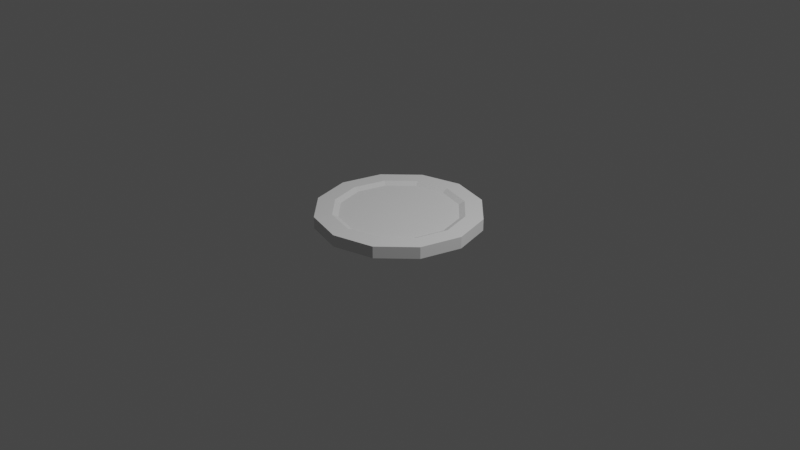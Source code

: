 # Source: coin.blend  (saved by Blender 2.91.10; exported with 4.5.12 LTS)
import bpy
from mathutils import Matrix  # noqa: F401  (used for matrix-valued properties, if any)

bpy.ops.wm.read_factory_settings(use_empty=True)
scene = bpy.context.scene
scene.name = 'Scene'

# ---- collections
col_collection = bpy.data.collections.new('Collection'); scene.collection.children.link(col_collection)

# ---- world
world_world = bpy.data.worlds.new('World'); scene.world = world_world
world_world.use_nodes = True; world_world.node_tree.nodes.clear()
_N = world_world.node_tree.nodes; _L = world_world.node_tree.links
n0 = _N.new('ShaderNodeOutputWorld'); n0.name = 'World Output'; n0.location = (300, 300)
n1 = _N.new('ShaderNodeBackground'); n1.name = 'Background'; n1.location = (10, 300)
n1.inputs[0].default_value = (0.05088, 0.05088, 0.05088, 1.0)
_L.new(n1.outputs[0], n0.inputs[0])
n0.is_active_output = True
world_world.color = (0.05088, 0.05088, 0.05088)
world_world.use_sun_shadow = False
world_world.sun_shadow_jitter_overblur = 0.0

# ---- cameras
cam_camera = bpy.data.cameras.new('Camera')
cam_camera.clip_end = 100.0
cam_camera.ortho_scale = 7.314

# ---- lights
light_light = bpy.data.lights.new('Light', 'POINT')
light_light.transmission_factor = 0.0
light_light.energy = 1000.0
light_light.shadow_soft_size = 0.1
light_light.shadow_maximum_resolution = 0.006
light_light.use_absolute_resolution = True

# ---- meshes
me_cylinder_001 = bpy.data.meshes.new('Cylinder.001')
me_cylinder_001.from_pydata([(-7.961e-08, 0.8701, -0.06214), (-7.962e-08, 0.8701, 0.06249), (0.4351, 0.7536, -0.06214), (0.4351, 0.7536, 0.06249), (0.7536, 0.4351, -0.06214), (0.7536, 0.4351, 0.06249), (0.8701, 9.332e-08, -0.06214), (0.8701, 9.332e-08, 0.06249), (0.7536, -0.4351, -0.06214), (0.7536, -0.4351, 0.06249), (0.4351, -0.7536, -0.06214), (0.4351, -0.7536, 0.06249), (1.669e-07, -0.8701, -0.06214), (1.669e-07, -0.8701, 0.06249), (-0.4351, -0.7536, -0.06214), (-0.4351, -0.7536, 0.06249), (-0.7536, -0.4351, -0.06214), (-0.7536, -0.4351, 0.06249), (-0.8701, -2.771e-07, -0.06214), (-0.8701, -2.771e-07, 0.06249), (-0.7536, 0.4351, -0.06214), (-0.7536, 0.4351, 0.06249), (-0.4351, 0.7536, -0.06214), (-0.4351, 0.7536, 0.06249), (-6.437e-08, 0.6858, -0.06548), (0.3429, 0.5939, -0.06548), (0.3429, 0.5939, 0.06877), (-6.441e-08, 0.6858, 0.06877), (0.5939, 0.3429, -0.06548), (0.5939, 0.3429, 0.06877), (0.6858, 6.826e-08, -0.06548), (0.6858, 6.826e-08, 0.06877), (0.5939, -0.3429, -0.06548), (0.5939, -0.3429, 0.06877), (0.3429, -0.5939, -0.06548), (0.3429, -0.5939, 0.06877), (1.293e-07, -0.6858, -0.06548), (1.292e-07, -0.6858, 0.06877), (-0.3429, -0.5939, -0.06548), (-0.3429, -0.5939, 0.06877), (-0.5939, -0.3429, -0.06548), (-0.5939, -0.3429, 0.06877), (-0.6858, -2.136e-07, -0.06548), (-0.6858, -2.136e-07, 0.06877), (-0.5939, 0.3429, -0.06548), (-0.5939, 0.3429, 0.06877), (-0.3429, 0.5939, -0.06548), (-0.3429, 0.5939, 0.06877), (-6.947e-08, 0.6242, -0.02564), (0.3121, 0.5406, -0.02564), (0.5406, 0.3121, -0.02564), (0.6242, 6.694e-08, -0.02564), (0.5406, -0.3121, -0.02564), (0.3121, -0.5406, -0.02564), (1.208e-07, -0.6242, -0.02564), (-0.3121, -0.5406, -0.02564), (-0.5406, -0.3121, -0.02564), (-0.6242, -1.921e-07, -0.02564), (-0.5406, 0.3121, -0.02564), (-0.3121, 0.5406, -0.02564), (0.3121, 0.5406, 0.03887), (-6.955e-08, 0.6242, 0.03887), (0.5406, 0.3121, 0.03887), (0.6242, 6.694e-08, 0.03887), (0.5406, -0.3121, 0.03887), (0.3121, -0.5406, 0.03887), (1.207e-07, -0.6242, 0.03887), (-0.3121, -0.5406, 0.03887), (-0.5406, -0.3121, 0.03887), (-0.6242, -1.921e-07, 0.03887), (-0.5406, 0.3121, 0.03887), (-0.3121, 0.5406, 0.03887)], [], [(0, 1, 3, 2), (2, 3, 5, 4), (4, 5, 7, 6), (6, 7, 9, 8), (8, 9, 11, 10), (10, 11, 13, 12), (12, 13, 15, 14), (14, 15, 17, 16), (16, 17, 19, 18), (18, 19, 21, 20), (15, 13, 37, 39), (20, 21, 23, 22), (22, 23, 1, 0), (5, 3, 26, 29), (26, 27, 61, 60), (42, 44, 58, 57), (1, 23, 47, 27), (8, 10, 34, 32), (18, 20, 44, 42), (11, 9, 33, 35), (21, 19, 43, 45), (4, 6, 30, 28), (14, 16, 40, 38), (0, 2, 25, 24), (7, 5, 29, 31), (17, 15, 39, 41), (3, 1, 27, 26), (10, 12, 36, 34), (20, 22, 46, 44), (13, 11, 35, 37), (23, 21, 45, 47), (6, 8, 32, 30), (16, 18, 42, 40), (9, 7, 31, 33), (19, 17, 41, 43), (2, 4, 28, 25), (12, 14, 38, 36), (22, 0, 24, 46), (48, 49, 50, 51, 52, 53, 54, 55, 56, 57, 58, 59), (32, 34, 53, 52), (46, 24, 48, 59), (36, 38, 55, 54), (25, 28, 50, 49), (40, 42, 57, 56), (30, 32, 52, 51), (44, 46, 59, 58), (34, 36, 54, 53), (24, 25, 49, 48), (38, 40, 56, 55), (28, 30, 51, 50), (60, 61, 71, 70, 69, 68, 67, 66, 65, 64, 63, 62), (41, 39, 67, 68), (31, 29, 62, 63), (45, 43, 69, 70), (35, 33, 64, 65), (27, 47, 71, 61), (39, 37, 66, 67), (29, 26, 60, 62), (43, 41, 68, 69), (33, 31, 63, 64), (47, 45, 70, 71), (37, 35, 65, 66)])
_uv = me_cylinder_001.uv_layers.new(name='UVMap')
_uv.uv.foreach_set('vector', [0.1112, 0.5, 0.07414, 0.5, 0.07414, 0.616, 0.1112, 0.616, 0.1112, 0.616, 0.07414, 0.616, 0.07414, 0.75, 0.1112, 0.75, 0.1112, 0.75, 0.07414, 0.75, 0.07414, 0.866, 0.1112, 0.866, 0.03707, 0.5, 7.451e-09, 0.5, 3.725e-09, 0.567, 0.03707, 0.567, 0.03707, 0.567, 3.725e-09, 0.567, 3.725e-09, 0.683, 0.03707, 0.683, 0.03707, 0.683, 3.725e-09, 0.683, 3.725e-09, 0.817, 0.03707, 0.817, 0.03707, 0.817, 3.725e-09, 0.817, 0.0, 0.933, 0.03707, 0.933, 0.03707, 0.933, 0.0, 0.933, 0.0, 1.0, 0.03707, 1.0, 0.07414, 0.5, 0.03707, 0.5, 0.03707, 0.567, 0.07414, 0.567, 0.07414, 0.567, 0.03707, 0.567, 0.03707, 0.683, 0.07414, 0.683, 0.5, 0.183, 0.433, 0.06699, 0.3942, 0.1058, 0.447, 0.1972, 0.07414, 0.683, 0.03707, 0.683, 0.03707, 0.817, 0.07414, 0.817, 0.07414, 0.817, 0.03707, 0.817, 0.03707, 0.933, 0.07414, 0.933, 0.0, 0.183, 0.0, 0.317, 0.05297, 0.3028, 0.05297, 0.1972, 0.05297, 0.3028, 0.1058, 0.3942, 0.1187, 0.3813, 0.07066, 0.2981, 0.6058, 0.3942, 0.6972, 0.447, 0.7019, 0.4293, 0.6187, 0.3813, 0.06699, 0.433, 0.183, 0.5, 0.1972, 0.447, 0.1058, 0.3942, 0.817, 0.0, 0.683, 0.0, 0.6972, 0.05297, 0.8028, 0.05297, 0.567, 0.433, 0.683, 0.5, 0.6972, 0.447, 0.6058, 0.3942, 0.317, 0.0, 0.183, 0.0, 0.1972, 0.05297, 0.3028, 0.05297, 0.317, 0.5, 0.433, 0.433, 0.3942, 0.3942, 0.3028, 0.447, 1.0, 0.183, 0.933, 0.06699, 0.8942, 0.1058, 0.947, 0.1972, 0.5, 0.183, 0.5, 0.317, 0.553, 0.3028, 0.553, 0.1972, 0.933, 0.433, 1.0, 0.317, 0.947, 0.3028, 0.8942, 0.3942, 0.06699, 0.06699, 0.0, 0.183, 0.05297, 0.1972, 0.1058, 0.1058, 0.5, 0.317, 0.5, 0.183, 0.447, 0.1972, 0.447, 0.3028, 0.0, 0.317, 0.06699, 0.433, 0.1058, 0.3942, 0.05297, 0.3028, 0.683, 0.0, 0.567, 0.06699, 0.6058, 0.1058, 0.6972, 0.05297, 0.683, 0.5, 0.817, 0.5, 0.8028, 0.447, 0.6972, 0.447, 0.433, 0.06699, 0.317, 0.0, 0.3028, 0.05297, 0.3942, 0.1058, 0.183, 0.5, 0.317, 0.5, 0.3028, 0.447, 0.1972, 0.447, 0.933, 0.06699, 0.817, 0.0, 0.8028, 0.05297, 0.8942, 0.1058, 0.5, 0.317, 0.567, 0.433, 0.6058, 0.3942, 0.553, 0.3028, 0.183, 0.0, 0.06699, 0.06699, 0.1058, 0.1058, 0.1972, 0.05297, 0.433, 0.433, 0.5, 0.317, 0.447, 0.3028, 0.3942, 0.3942, 1.0, 0.317, 1.0, 0.183, 0.947, 0.1972, 0.947, 0.3028, 0.567, 0.06699, 0.5, 0.183, 0.553, 0.1972, 0.6058, 0.1058, 0.817, 0.5, 0.933, 0.433, 0.8942, 0.3942, 0.8028, 0.447, 0.8813, 0.3813, 0.9293, 0.2981, 0.9293, 0.2019, 0.8813, 0.1187, 0.7981, 0.07066, 0.7019, 0.07066, 0.6187, 0.1187, 0.5707, 0.2019, 0.5707, 0.2981, 0.6187, 0.3813, 0.7019, 0.4293, 0.7981, 0.4293, 0.8028, 0.05297, 0.6972, 0.05297, 0.7019, 0.07066, 0.7981, 0.07066, 0.8028, 0.447, 0.8942, 0.3942, 0.8813, 0.3813, 0.7981, 0.4293, 0.6058, 0.1058, 0.553, 0.1972, 0.5707, 0.2019, 0.6187, 0.1187, 0.947, 0.3028, 0.947, 0.1972, 0.9293, 0.2019, 0.9293, 0.2981, 0.553, 0.3028, 0.6058, 0.3942, 0.6187, 0.3813, 0.5707, 0.2981, 0.8942, 0.1058, 0.8028, 0.05297, 0.7981, 0.07066, 0.8813, 0.1187, 0.6972, 0.447, 0.8028, 0.447, 0.7981, 0.4293, 0.7019, 0.4293, 0.6972, 0.05297, 0.6058, 0.1058, 0.6187, 0.1187, 0.7019, 0.07066, 0.8942, 0.3942, 0.947, 0.3028, 0.9293, 0.2981, 0.8813, 0.3813, 0.553, 0.1972, 0.553, 0.3028, 0.5707, 0.2981, 0.5707, 0.2019, 0.947, 0.1972, 0.8942, 0.1058, 0.8813, 0.1187, 0.9293, 0.2019, 0.07066, 0.2981, 0.1187, 0.3813, 0.2019, 0.4293, 0.2981, 0.4293, 0.3813, 0.3813, 0.4293, 0.2981, 0.4293, 0.2019, 0.3813, 0.1187, 0.2981, 0.07066, 0.2019, 0.07066, 0.1187, 0.1187, 0.07066, 0.2019, 0.447, 0.3028, 0.447, 0.1972, 0.4293, 0.2019, 0.4293, 0.2981, 0.1058, 0.1058, 0.05297, 0.1972, 0.07066, 0.2019, 0.1187, 0.1187, 0.3028, 0.447, 0.3942, 0.3942, 0.3813, 0.3813, 0.2981, 0.4293, 0.3028, 0.05297, 0.1972, 0.05297, 0.2019, 0.07066, 0.2981, 0.07066, 0.1058, 0.3942, 0.1972, 0.447, 0.2019, 0.4293, 0.1187, 0.3813, 0.447, 0.1972, 0.3942, 0.1058, 0.3813, 0.1187, 0.4293, 0.2019, 0.05297, 0.1972, 0.05297, 0.3028, 0.07066, 0.2981, 0.07066, 0.2019, 0.3942, 0.3942, 0.447, 0.3028, 0.4293, 0.2981, 0.3813, 0.3813, 0.1972, 0.05297, 0.1058, 0.1058, 0.1187, 0.1187, 0.2019, 0.07066, 0.1972, 0.447, 0.3028, 0.447, 0.2981, 0.4293, 0.2019, 0.4293, 0.3942, 0.1058, 0.3028, 0.05297, 0.2981, 0.07066, 0.3813, 0.1187])
me_cylinder_001.use_remesh_fix_poles = True
me_cylinder_001.use_remesh_preserve_attributes = False
me_cylinder_001.use_mirror_vertex_groups = False
me_cylinder_001.update()

# ---- objects
ob_light = bpy.data.objects.new('Light', light_light)
ob_camera = bpy.data.objects.new('Camera', cam_camera)
ob_cylinder = bpy.data.objects.new('Cylinder', me_cylinder_001)

# ---- transforms, parenting, visibility, modifiers, constraints
ob_light.location = (4.076, 1.005, 5.904)
ob_light.rotation_euler = (0.6503, 0.05522, 1.866)
ob_light.lock_rotations_4d = False
ob_light.empty_display_type = 'ARROWS'
ob_light.color = (0.0, 0.0, 0.0, 0.0)
ob_light.lineart.crease_threshold = 0.0
ob_camera.location = (7.359, -6.926, 4.958)
ob_camera.rotation_euler = (1.109, 0.0, 0.8149)
ob_camera.lock_rotations_4d = False
ob_camera.empty_display_type = 'ARROWS'
ob_camera.color = (0.0, 0.0, 0.0, 0.0)
ob_camera.display_type = 'WIRE'
ob_camera.lineart.crease_threshold = 0.0
ob_cylinder.location = (-2.98e-08, -1.391e-07, 0.05404)
ob_cylinder.lineart.crease_threshold = 0.0

# ---- collection membership
col_collection.objects.link(ob_light)
col_collection.objects.link(ob_camera)
col_collection.objects.link(ob_cylinder)

# ---- scene / render settings (as saved in the file)
scene.camera = ob_camera
scene.frame_start = 1; scene.frame_end = 250; scene.frame_set(1)
scene.render.engine = 'BLENDER_EEVEE_NEXT'
scene.cycles.use_denoising = False
scene.cycles.samples = 128
scene.cycles.sampling_pattern = 'TABULATED_SOBOL'
scene.cycles.use_adaptive_sampling = False
scene.cycles.use_light_tree = False
scene.view_settings.view_transform = 'Filmic'
bpy.context.view_layer.update()
